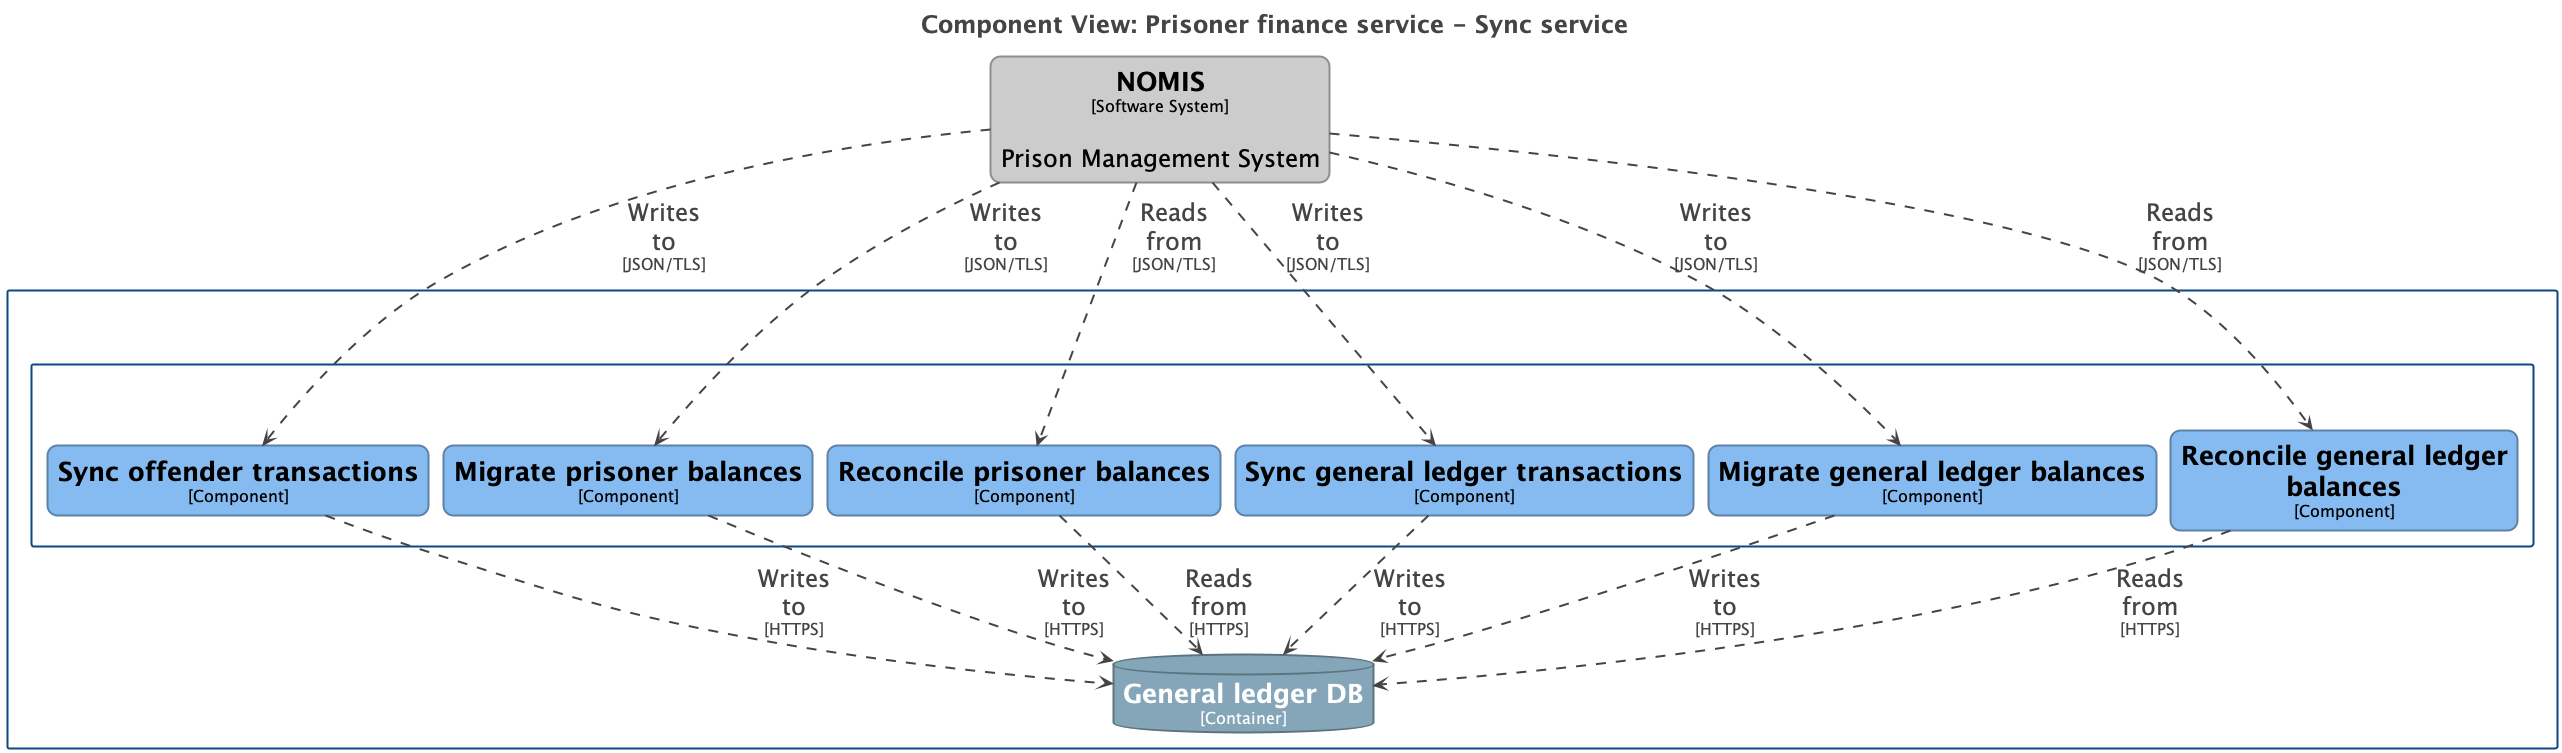

The diagram above was rendered by PlantUML. Its source (embedded in the PNG):
@startuml
skinparamlocked maxMessageSize 100
title <size:24>Component View: Prisoner finance service - Sync service</size>

set separator none
top to bottom direction
skinparam ranksep 30
skinparam nodesep 15
hide stereotype

<style>
  root {
    BackgroundColor: #ffffff;
    FontColor: #444444;
  }
  // Element,Component
  .Element-RWxlbWVudCxDb21wb25lbnQ= {
    BackgroundColor: #85bbf0;
    LineColor: #5d82a8;
    LineStyle: 0;
    LineThickness: 2;
    RoundCorner: 20;
    FontColor: #000000;
    FontSize: 24;
    HorizontalAlignment: center;
    Shadowing: 0;
    MaximumWidth: 450;
  }
  // Element,Container,Datastore
  .Element-RWxlbWVudCxDb250YWluZXIsRGF0YXN0b3Jl {
    BackgroundColor: #84a6b8;
    LineColor: #5c7480;
    LineStyle: 0;
    LineThickness: 2;
    FontColor: #ffffff;
    FontSize: 24;
    HorizontalAlignment: center;
    Shadowing: 0;
    MaximumWidth: 450;
  }
  // Element,Software System,Legacy System
  .Element-RWxlbWVudCxTb2Z0d2FyZSBTeXN0ZW0sTGVnYWN5IFN5c3RlbQ== {
    BackgroundColor: #cccccc;
    LineColor: #8e8e8e;
    LineStyle: 0;
    LineThickness: 2;
    RoundCorner: 20;
    FontColor: #000000;
    FontSize: 24;
    HorizontalAlignment: center;
    Shadowing: 0;
    MaximumWidth: 450;
  }
  // Relationship
  .Relationship-UmVsYXRpb25zaGlw {
    LineThickness: 2;
    LineStyle: 10-10;
    LineColor: #444444;
    FontColor: #444444;
    FontSize: 24;
  }
  // Prisoner finance service
  .Boundary-UHJpc29uZXIgZmluYW5jZSBzZXJ2aWNl {
    BackgroundColor: #ffffff;
    LineColor: #0b4884;
    LineStyle: 0;
    LineThickness: 2;
    FontColor: #ffffff;
    FontSize: 24;
    HorizontalAlignment: center;
    Shadowing: 0;
  }
  // Sync service
  .Boundary-U3luYyBzZXJ2aWNl {
    BackgroundColor: #ffffff;
    LineColor: #0b4884;
    LineStyle: 0;
    LineThickness: 2;
    FontColor: #ffffff;
    FontSize: 24;
    HorizontalAlignment: center;
    Shadowing: 0;
  }
</style>

rectangle "==NOMIS\n<size:16>[Software System]</size>\n\nPrison Management System" <<Element-RWxlbWVudCxTb2Z0d2FyZSBTeXN0ZW0sTGVnYWN5IFN5c3RlbQ==>> as NOMIS

rectangle "Prisoner finance service\n<size:16>[Software System]</size>" <<Boundary-UHJpc29uZXIgZmluYW5jZSBzZXJ2aWNl>> {
  rectangle "Sync service\n<size:16>[Container: Spring Boot]</size>" <<Boundary-U3luYyBzZXJ2aWNl>> {
    rectangle "==Sync offender transactions\n<size:16>[Component]</size>" <<Element-RWxlbWVudCxDb21wb25lbnQ=>> as Prisonerfinanceservice.Syncservice.Syncoffendertransactions
    rectangle "==Migrate prisoner balances\n<size:16>[Component]</size>" <<Element-RWxlbWVudCxDb21wb25lbnQ=>> as Prisonerfinanceservice.Syncservice.Migrateprisonerbalances
    rectangle "==Reconcile prisoner balances\n<size:16>[Component]</size>" <<Element-RWxlbWVudCxDb21wb25lbnQ=>> as Prisonerfinanceservice.Syncservice.Reconcileprisonerbalances
    rectangle "==Sync general ledger transactions\n<size:16>[Component]</size>" <<Element-RWxlbWVudCxDb21wb25lbnQ=>> as Prisonerfinanceservice.Syncservice.Syncgeneralledgertransactions
    rectangle "==Migrate general ledger balances\n<size:16>[Component]</size>" <<Element-RWxlbWVudCxDb21wb25lbnQ=>> as Prisonerfinanceservice.Syncservice.Migrategeneralledgerbalances
    rectangle "==Reconcile general ledger balances\n<size:16>[Component]</size>" <<Element-RWxlbWVudCxDb21wb25lbnQ=>> as Prisonerfinanceservice.Syncservice.Reconcilegeneralledgerbalances
  }

  database "==General ledger DB\n<size:16>[Container]</size>" <<Element-RWxlbWVudCxDb250YWluZXIsRGF0YXN0b3Jl>> as Prisonerfinanceservice.GeneralledgerDB
}

NOMIS --> Prisonerfinanceservice.Syncservice.Syncoffendertransactions <<Relationship-UmVsYXRpb25zaGlw>> : "Writes to\n<size:16>[JSON/TLS]</size>"
NOMIS --> Prisonerfinanceservice.Syncservice.Migrateprisonerbalances <<Relationship-UmVsYXRpb25zaGlw>> : "Writes to\n<size:16>[JSON/TLS]</size>"
NOMIS --> Prisonerfinanceservice.Syncservice.Reconcileprisonerbalances <<Relationship-UmVsYXRpb25zaGlw>> : "Reads from\n<size:16>[JSON/TLS]</size>"
NOMIS --> Prisonerfinanceservice.Syncservice.Syncgeneralledgertransactions <<Relationship-UmVsYXRpb25zaGlw>> : "Writes to\n<size:16>[JSON/TLS]</size>"
NOMIS --> Prisonerfinanceservice.Syncservice.Migrategeneralledgerbalances <<Relationship-UmVsYXRpb25zaGlw>> : "Writes to\n<size:16>[JSON/TLS]</size>"
NOMIS --> Prisonerfinanceservice.Syncservice.Reconcilegeneralledgerbalances <<Relationship-UmVsYXRpb25zaGlw>> : "Reads from\n<size:16>[JSON/TLS]</size>"
Prisonerfinanceservice.Syncservice.Syncoffendertransactions --> Prisonerfinanceservice.GeneralledgerDB <<Relationship-UmVsYXRpb25zaGlw>> : "Writes to\n<size:16>[HTTPS]</size>"
Prisonerfinanceservice.Syncservice.Migrateprisonerbalances --> Prisonerfinanceservice.GeneralledgerDB <<Relationship-UmVsYXRpb25zaGlw>> : "Writes to\n<size:16>[HTTPS]</size>"
Prisonerfinanceservice.Syncservice.Reconcileprisonerbalances --> Prisonerfinanceservice.GeneralledgerDB <<Relationship-UmVsYXRpb25zaGlw>> : "Reads from\n<size:16>[HTTPS]</size>"
Prisonerfinanceservice.Syncservice.Syncgeneralledgertransactions --> Prisonerfinanceservice.GeneralledgerDB <<Relationship-UmVsYXRpb25zaGlw>> : "Writes to\n<size:16>[HTTPS]</size>"
Prisonerfinanceservice.Syncservice.Migrategeneralledgerbalances --> Prisonerfinanceservice.GeneralledgerDB <<Relationship-UmVsYXRpb25zaGlw>> : "Writes to\n<size:16>[HTTPS]</size>"
Prisonerfinanceservice.Syncservice.Reconcilegeneralledgerbalances --> Prisonerfinanceservice.GeneralledgerDB <<Relationship-UmVsYXRpb25zaGlw>> : "Reads from\n<size:16>[HTTPS]</size>"

@enduml